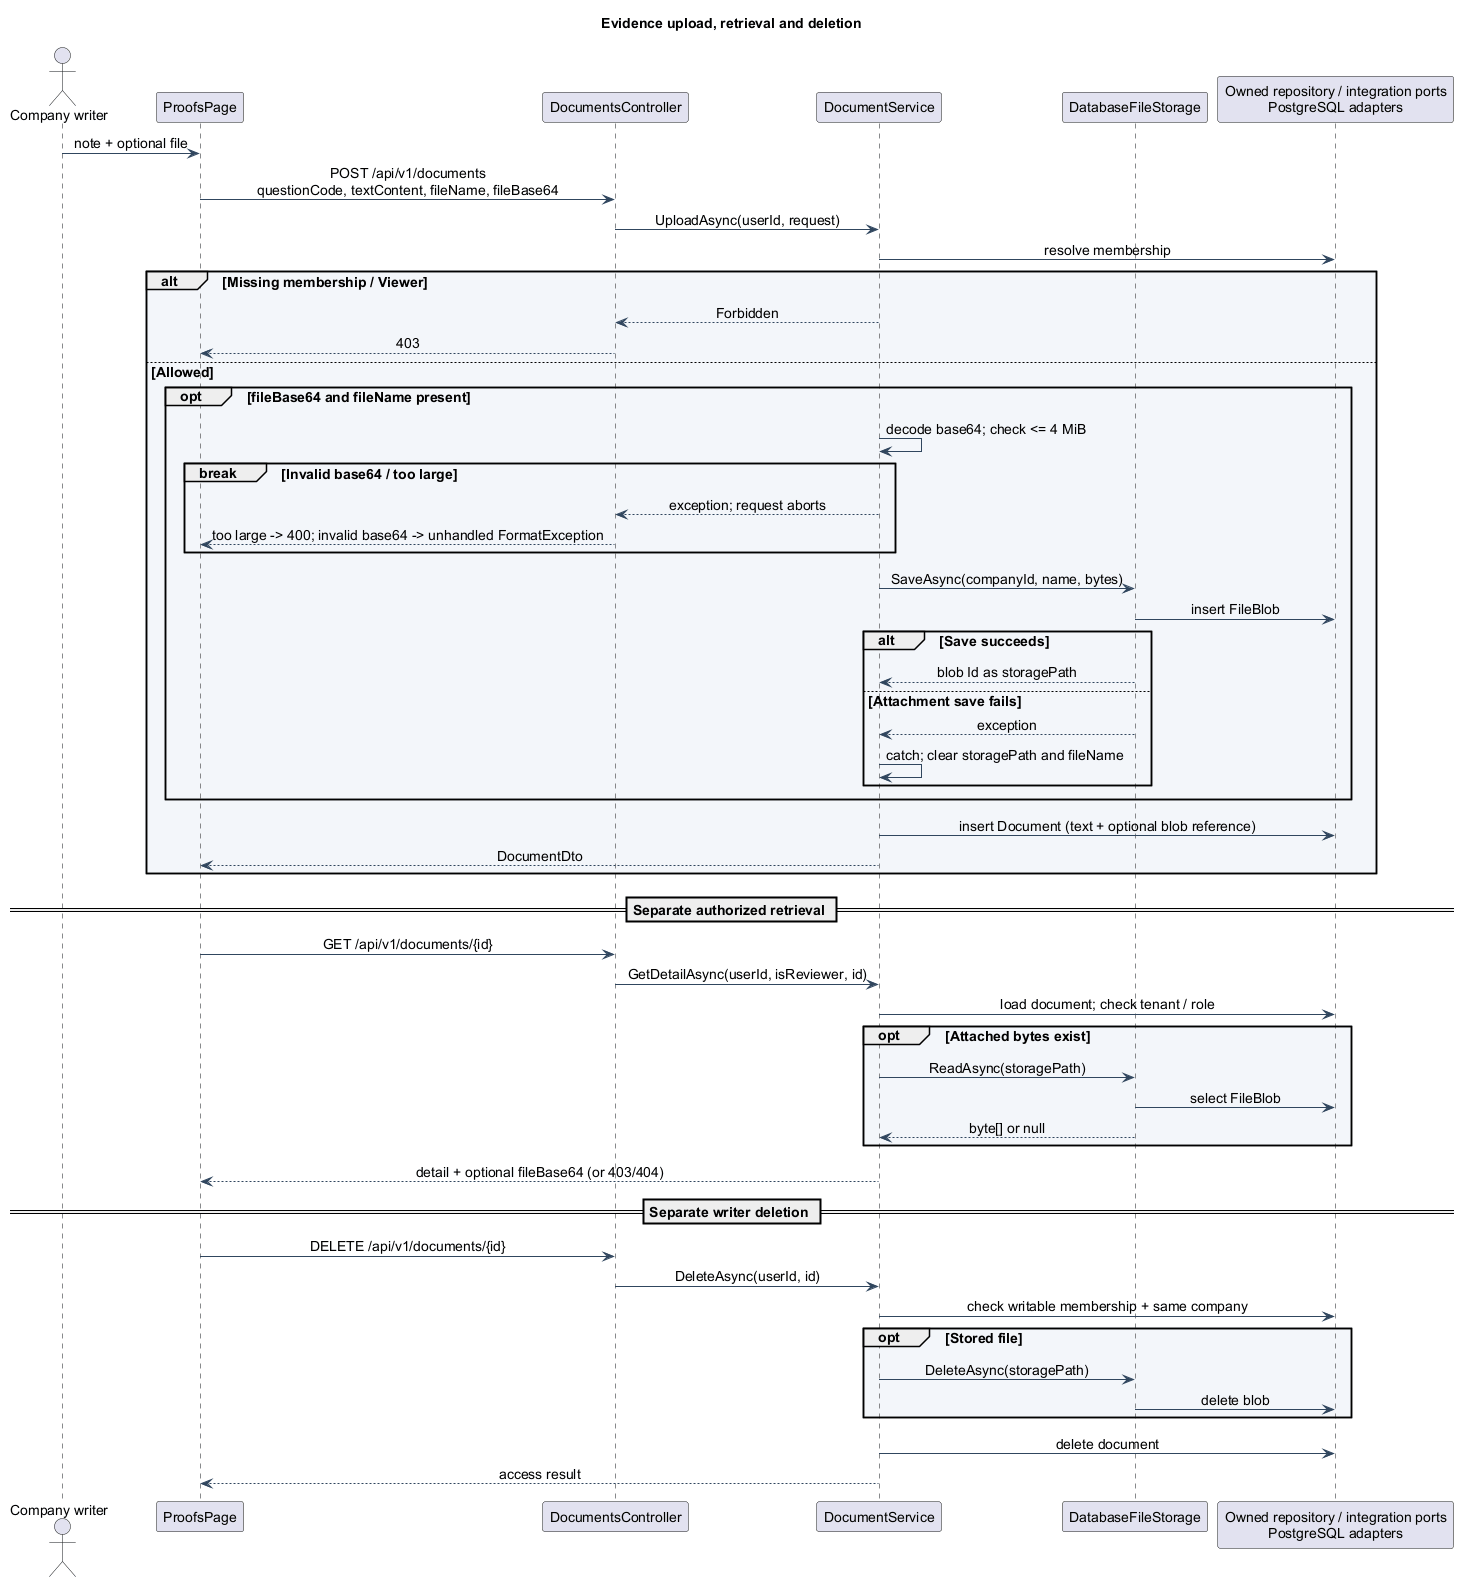

The diagram above was rendered by PlantUML. Its source (embedded in the PNG):
@startuml
' Turritopsis ESG Diagnostic | repository inspection 2026-10-07
' Scope: Application — file storage
' Evidence: backend/src/Modules/Turritopsis.Modules.Documents.Core/Application/DocumentService.cs; backend/src/Modules/Turritopsis.Modules.Documents.Infrastructure/Adapters/DatabaseFileStorage.cs; backend/src/Turritopsis.Api/Controllers/DocumentsController.cs
skinparam backgroundColor #FFFFFF
skinparam defaultFontName Arial
skinparam defaultFontSize 14
skinparam shadowing false
skinparam ArrowColor #30465E
skinparam packageBackgroundColor #F3F6FA
skinparam classBackgroundColor #F3F6FA
skinparam componentBackgroundColor #F3F6FA
skinparam noteBackgroundColor #FFF5DF
skinparam noteBorderColor #C79C56
skinparam sequenceMessageAlign center
hide empty members
title Evidence upload, retrieval and deletion
actor "Company writer" as PME
participant ProofsPage as UI
participant DocumentsController as API
participant DocumentService as S
participant DatabaseFileStorage as Files
participant "Owned repository / integration ports\nPostgreSQL adapters" as DB
PME -> UI : note + optional file
UI -> API : POST /api/v1/documents\nquestionCode, textContent, fileName, fileBase64
API -> S : UploadAsync(userId, request)
S -> DB : resolve membership
alt Missing membership / Viewer
 S --> API : Forbidden
 API --> UI : 403
else Allowed
 opt fileBase64 and fileName present
  S -> S : decode base64; check <= 4 MiB
  break Invalid base64 / too large
   S --> API : exception; request aborts
   API --> UI : too large -> 400; invalid base64 -> unhandled FormatException
  end
   S -> Files : SaveAsync(companyId, name, bytes)
   Files -> DB : insert FileBlob
   alt Save succeeds
    Files --> S : blob Id as storagePath
   else Attachment save fails
    Files --> S : exception
    S -> S : catch; clear storagePath and fileName
   end
 end
 S -> DB : insert Document (text + optional blob reference)
 S --> UI : DocumentDto
end
== Separate authorized retrieval ==
UI -> API : GET /api/v1/documents/{id}
API -> S : GetDetailAsync(userId, isReviewer, id)
S -> DB : load document; check tenant / role
opt Attached bytes exist
 S -> Files : ReadAsync(storagePath)
 Files -> DB : select FileBlob
 Files --> S : byte[] or null
end
S --> UI : detail + optional fileBase64 (or 403/404)
== Separate writer deletion ==
UI -> API : DELETE /api/v1/documents/{id}
API -> S : DeleteAsync(userId, id)
S -> DB : check writable membership + same company
opt Stored file
 S -> Files : DeleteAsync(storagePath)
 Files -> DB : delete blob
end
S -> DB : delete document
S --> UI : access result
@enduml